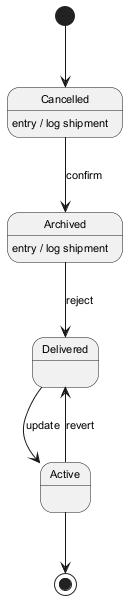

The diagram above was rendered by PlantUML. Its source (embedded in the PNG):
@startuml
skinparam defaultFontSize 11
[*] --> Cancelled
Cancelled --> Archived : confirm
Cancelled : entry / log shipment
Archived --> Delivered : reject
Archived : entry / log shipment
Delivered --> Active : update
Active --> Delivered : revert
Active --> [*]
@enduml